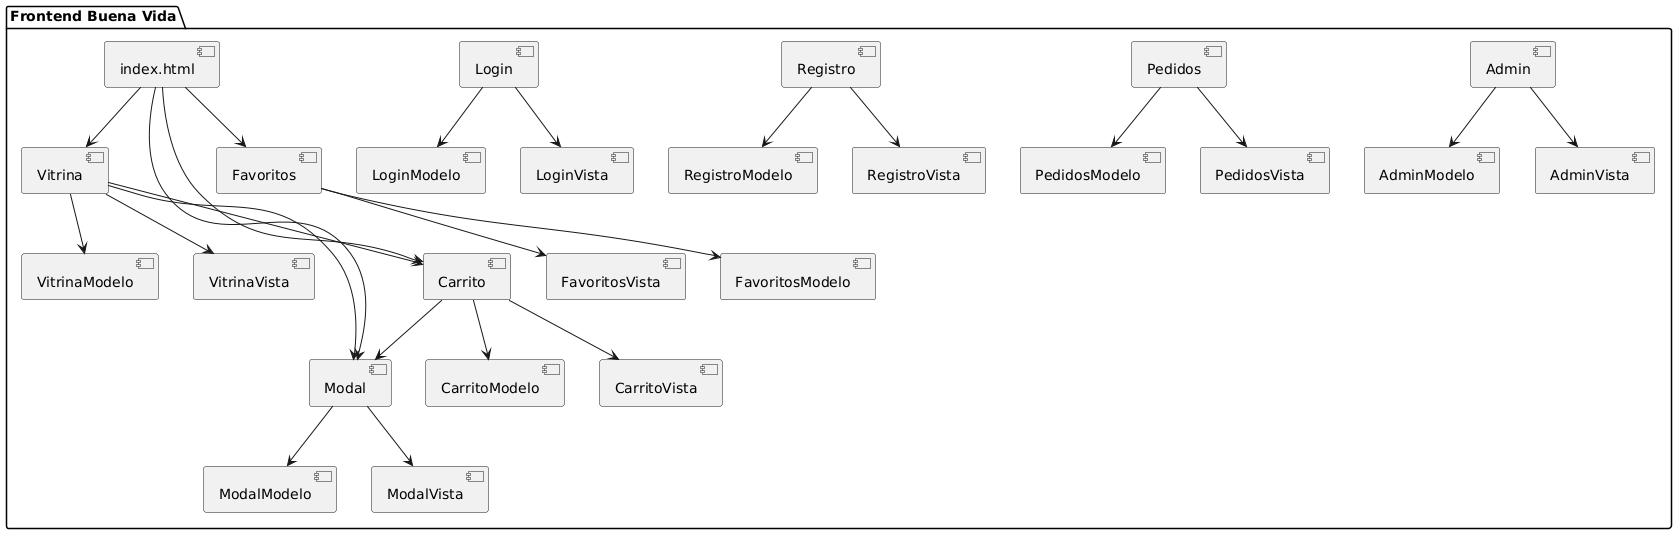

The diagram above was rendered by PlantUML. Its source (embedded in the PNG):
@startuml
package "Frontend Buena Vida" {
  [index.html] --> [Vitrina]
  [index.html] --> [Carrito]
  [index.html] --> [Favoritos]
  [index.html] --> [Modal]

  [Login] --> [LoginModelo]
  [Login] --> [LoginVista]

  [Registro] --> [RegistroModelo]
  [Registro] --> [RegistroVista]

  [Carrito] --> [CarritoModelo]
  [Carrito] --> [CarritoVista]
  [Carrito] --> [Modal]

  [Vitrina] --> [VitrinaModelo]
  [Vitrina] --> [VitrinaVista]
  [Vitrina] --> [Modal]
  [Vitrina] --> [Carrito]

  [Modal] --> [ModalModelo]
  [Modal] --> [ModalVista]

  [Favoritos] --> [FavoritosModelo]
  [Favoritos] --> [FavoritosVista]

  [Pedidos] --> [PedidosModelo]
  [Pedidos] --> [PedidosVista]

  [Admin] --> [AdminModelo]
  [Admin] --> [AdminVista]
}
@enduml